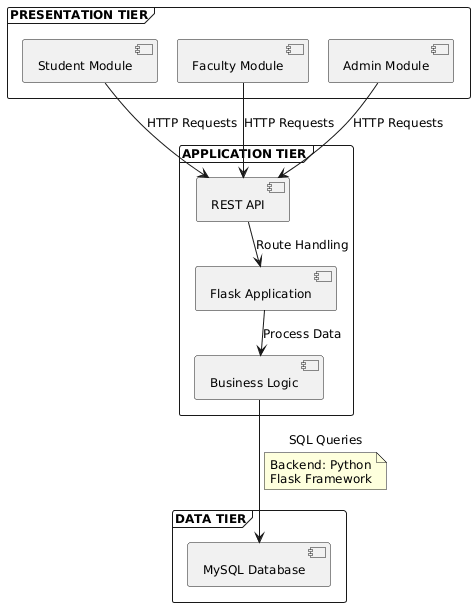

The diagram above was rendered by PlantUML. Its source (embedded in the PNG):
@startuml
skinparam BackgroundColor #FFFFFF
skinparam defaultFontName Arial
skinparam defaultFontSize 12
skinparam nodesep 20
skinparam ranksep 30

frame "PRESENTATION TIER" {
  component "Student Module" as student
  component "Faculty Module" as faculty
  component "Admin Module" as admin
}

frame "APPLICATION TIER" {
  component "Flask Application" as flask
  component "Business Logic" as logic
  component "REST API" as api
}

frame "DATA TIER" {
  component "MySQL Database" as mysql
}

student --> api : HTTP Requests
faculty --> api : HTTP Requests
admin --> api : HTTP Requests

api --> flask : Route Handling
flask --> logic : Process Data
logic --> mysql : SQL Queries

note on link
Frontend: React
Bootstrap + CSS
end note

note on link
Backend: Python
Flask Framework
end note
@enduml